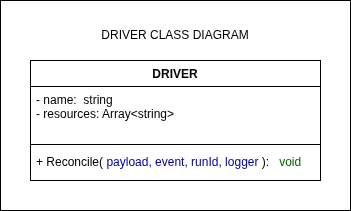

The diagram above was exported from draw.io. Its source (the exported page's mxGraphModel, read from the mxfile embedded in the PNG):
<mxGraphModel dx="1025" dy="513" grid="1" gridSize="10" guides="1" tooltips="1" connect="1" arrows="1" fold="1" page="1" pageScale="1" pageWidth="850" pageHeight="1100" math="0" shadow="0">
  <root>
    <mxCell id="0" />
    <mxCell id="1" parent="0" />
    <mxCell id="xd7NzBCJEN2UaVS6EHyD-5" value="" style="rounded=0;whiteSpace=wrap;html=1;" vertex="1" parent="1">
      <mxGeometry x="180" y="150" width="350" height="210" as="geometry" />
    </mxCell>
    <mxCell id="xd7NzBCJEN2UaVS6EHyD-1" value="DRIVER" style="swimlane;fontStyle=1;align=center;verticalAlign=top;childLayout=stackLayout;horizontal=1;startSize=26;horizontalStack=0;resizeParent=1;resizeParentMax=0;resizeLast=0;collapsible=1;marginBottom=0;whiteSpace=wrap;html=1;" vertex="1" parent="1">
      <mxGeometry x="210" y="210" width="290" height="120" as="geometry" />
    </mxCell>
    <mxCell id="xd7NzBCJEN2UaVS6EHyD-2" value="&lt;div&gt;- name:&amp;nbsp;&amp;nbsp;&lt;font&gt;string&lt;/font&gt;&lt;/div&gt;&lt;div&gt;&lt;font&gt;- resources: Array&amp;lt;string&amp;gt;&lt;/font&gt;&lt;/div&gt;" style="text;strokeColor=none;fillColor=none;align=left;verticalAlign=top;spacingLeft=4;spacingRight=4;overflow=hidden;rotatable=0;points=[[0,0.5],[1,0.5]];portConstraint=eastwest;whiteSpace=wrap;html=1;" vertex="1" parent="xd7NzBCJEN2UaVS6EHyD-1">
      <mxGeometry y="26" width="290" height="54" as="geometry" />
    </mxCell>
    <mxCell id="xd7NzBCJEN2UaVS6EHyD-3" value="" style="line;strokeWidth=1;fillColor=none;align=left;verticalAlign=middle;spacingTop=-1;spacingLeft=3;spacingRight=3;rotatable=0;labelPosition=right;points=[];portConstraint=eastwest;strokeColor=inherit;" vertex="1" parent="xd7NzBCJEN2UaVS6EHyD-1">
      <mxGeometry y="80" width="290" height="8" as="geometry" />
    </mxCell>
    <mxCell id="xd7NzBCJEN2UaVS6EHyD-4" value="&lt;span style=&quot;background-color: transparent; color: rgb(0, 0, 0);&quot;&gt;+ Reconcile( &lt;/span&gt;&lt;span style=&quot;background-color: transparent; color: rgb(0, 0, 0);&quot;&gt;&lt;font style=&quot;color: rgb(0, 0, 153);&quot;&gt;payload, event, runId, logger&lt;/font&gt;&lt;/span&gt;&lt;span style=&quot;background-color: transparent; color: rgb(0, 0, 0);&quot;&gt;&amp;nbsp;):&amp;nbsp; &amp;nbsp;&lt;/span&gt;&lt;span style=&quot;color: rgb(0, 102, 0);&quot;&gt;void&lt;/span&gt;&lt;div&gt;&lt;br&gt;&lt;/div&gt;" style="text;strokeColor=none;fillColor=none;align=left;verticalAlign=top;spacingLeft=4;spacingRight=4;overflow=hidden;rotatable=0;points=[[0,0.5],[1,0.5]];portConstraint=eastwest;whiteSpace=wrap;html=1;" vertex="1" parent="xd7NzBCJEN2UaVS6EHyD-1">
      <mxGeometry y="88" width="290" height="32" as="geometry" />
    </mxCell>
    <mxCell id="xd7NzBCJEN2UaVS6EHyD-6" value="DRIVER CLASS DIAGRAM" style="text;html=1;align=center;verticalAlign=middle;whiteSpace=wrap;rounded=0;" vertex="1" parent="1">
      <mxGeometry x="236.25" y="170" width="237.5" height="30" as="geometry" />
    </mxCell>
  </root>
</mxGraphModel>